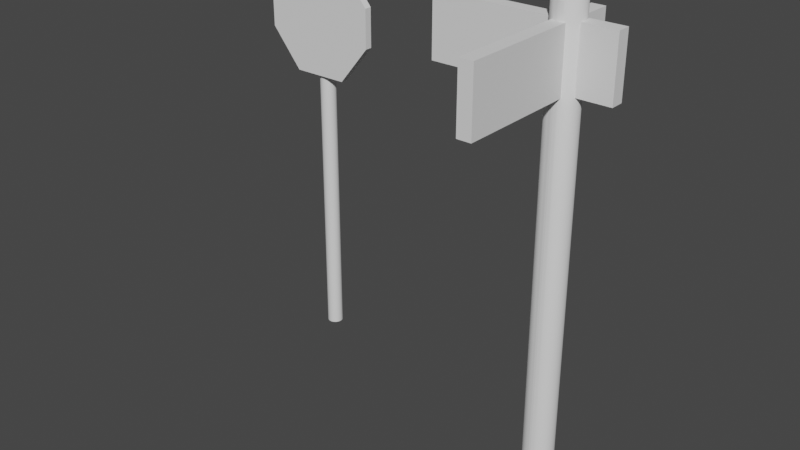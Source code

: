 # Source: accesorios.blend  (saved by Blender 2.92.15; exported with 4.5.12 LTS)
import bpy
from mathutils import Matrix  # noqa: F401  (used for matrix-valued properties, if any)

bpy.ops.wm.read_factory_settings(use_empty=True)
scene = bpy.context.scene
scene.name = 'Scene'

# ---- collections
col_collection = bpy.data.collections.new('Collection'); scene.collection.children.link(col_collection)

# ---- node groups
ng_auto_smooth = bpy.data.node_groups.new('Auto Smooth', 'GeometryNodeTree')
_s = ng_auto_smooth.interface.new_socket(name='Geometry', in_out='OUTPUT', socket_type='NodeSocketGeometry')
_s = ng_auto_smooth.interface.new_socket(name='Geometry', in_out='INPUT', socket_type='NodeSocketGeometry')
_s = ng_auto_smooth.interface.new_socket(name='Angle', in_out='INPUT', socket_type='NodeSocketFloat')
_s.subtype = 'ANGLE'
_s.min_value = 0.0
_s.max_value = 3.142
ng_auto_smooth.is_modifier = True
_N = ng_auto_smooth.nodes; _L = ng_auto_smooth.links
n0 = _N.new('NodeGroupOutput'); n0.name = 'Group Output'; n0.location = (480, -100)
n1 = _N.new('NodeGroupInput'); n1.name = 'Group Input'; n1.location = (-420, -300)
n2 = _N.new('NodeGroupInput'); n2.name = 'Group Input.001'; n2.location = (-60, -100)
n3 = _N.new('GeometryNodeSetShadeSmooth'); n3.name = 'Set Shade Smooth'; n3.location = (120, -100)
n3.domain = 'EDGE'
n4 = _N.new('GeometryNodeSetShadeSmooth'); n4.name = 'Set Shade Smooth.001'; n4.location = (300, -100)
n5 = _N.new('GeometryNodeInputMeshEdgeAngle'); n5.name = 'Edge Angle'; n5.location = (-420, -220)
n6 = _N.new('GeometryNodeInputEdgeSmooth'); n6.name = 'Is Edge Smooth'; n6.location = (-60, -160)
n7 = _N.new('GeometryNodeInputShadeSmooth'); n7.name = 'Is Face Smooth'; n7.location = (-240, -340)
n8 = _N.new('FunctionNodeBooleanMath'); n8.name = 'Boolean Math'; n8.location = (-60, -220)
n9 = _N.new('FunctionNodeCompare'); n9.name = 'Compare'; n9.location = (-240, -180)
n9.operation = 'LESS_EQUAL'
_L.new(n5.outputs[0], n9.inputs[0])
_L.new(n4.outputs[0], n0.inputs[0])
_L.new(n1.outputs[1], n9.inputs[1])
_L.new(n9.outputs[0], n8.inputs[0])
_L.new(n7.outputs[0], n8.inputs[1])
_L.new(n2.outputs[0], n3.inputs[0])
_L.new(n6.outputs[0], n3.inputs[1])
_L.new(n3.outputs[0], n4.inputs[0])
_L.new(n8.outputs[0], n3.inputs[2])
n0.is_active_output = True

# ---- world
world_world = bpy.data.worlds.new('World'); scene.world = world_world
world_world.use_nodes = True; world_world.node_tree.nodes.clear()
_N = world_world.node_tree.nodes; _L = world_world.node_tree.links
n0 = _N.new('ShaderNodeOutputWorld'); n0.name = 'World Output'; n0.location = (300, 300)
n1 = _N.new('ShaderNodeBackground'); n1.name = 'Background'; n1.location = (10, 300)
n1.inputs[0].default_value = (0.05088, 0.05088, 0.05088, 1.0)
_L.new(n1.outputs[0], n0.inputs[0])
n0.is_active_output = True
world_world.color = (0.05088, 0.05088, 0.05088)
world_world.use_sun_shadow = False
world_world.sun_shadow_jitter_overblur = 0.0

# ---- meshes
me_cube_002 = bpy.data.meshes.new('Cube.002')
me_cube_002.from_pydata([(-1.0, -1.0, -1.0), (-1.0, -1.0, 1.0), (-1.0, 1.798, -1.0), (-1.0, 1.798, 1.0), (1.0, -1.0, -1.0), (1.0, -1.0, 1.0), (1.0, 1.798, -1.0), (1.0, 1.798, 1.0), (2.025, -0.2426, -13.3), (2.025, -0.2426, 1.538), (2.007, -0.2733, -13.3), (2.007, -0.2733, 1.538), (1.953, -0.3035, -13.3), (1.953, -0.3035, 1.538), (1.863, -0.3327, -13.3), (1.863, -0.3327, 1.538), (1.74, -0.3604, -13.3), (1.74, -0.3604, 1.538), (1.585, -0.3862, -13.3), (1.585, -0.3862, 1.538), (1.401, -0.4096, -13.3), (1.401, -0.4096, 1.538), (1.191, -0.4303, -13.3), (1.191, -0.4303, 1.538), (0.958, -0.4479, -13.3), (0.958, -0.4479, 1.538), (0.7063, -0.4621, -13.3), (0.7063, -0.4621, 1.538), (0.4399, -0.4727, -13.3), (0.4399, -0.4727, 1.538), (0.1631, -0.4795, -13.3), (0.1631, -0.4795, 1.538), (-0.1195, -0.4825, -13.3), (-0.1195, -0.4825, 1.538), (-0.4033, -0.4815, -13.3), (-0.4033, -0.4815, 1.538), (-0.6836, -0.4766, -13.3), (-0.6836, -0.4766, 1.538), (-0.9558, -0.4679, -13.3), (-0.9558, -0.4679, 1.538), (-1.215, -0.4554, -13.3), (-1.215, -0.4554, 1.538), (-1.458, -0.4395, -13.3), (-1.458, -0.4395, 1.538), (-1.68, -0.4203, -13.3), (-1.68, -0.4203, 1.538), (-1.878, -0.3982, -13.3), (-1.878, -0.3982, 1.538), (-2.047, -0.3736, -13.3), (-2.047, -0.3736, 1.538), (-2.187, -0.3468, -13.3), (-2.187, -0.3468, 1.538), (-2.293, -0.3183, -13.3), (-2.293, -0.3183, 1.538), (-2.365, -0.2885, -13.3), (-2.365, -0.2885, 1.538), (-2.402, -0.258, -13.3), (-2.402, -0.258, 1.538), (-2.402, -0.2273, -13.3), (-2.402, -0.2273, 1.538), (-2.365, -0.1968, -13.3), (-2.365, -0.1968, 1.538), (-2.293, -0.167, -13.3), (-2.293, -0.167, 1.538), (-2.187, -0.1385, -13.3), (-2.187, -0.1385, 1.538), (-2.047, -0.1117, -13.3), (-2.047, -0.1117, 1.538), (-1.878, -0.0871, -13.3), (-1.878, -0.0871, 1.538), (-1.68, -0.06501, -13.3), (-1.68, -0.06501, 1.538), (-1.458, -0.04584, -13.3), (-1.458, -0.04584, 1.538), (-1.215, -0.0299, -13.3), (-1.215, -0.0299, 1.538), (-0.9558, -0.01745, -13.3), (-0.9558, -0.01745, 1.538), (-0.6836, -0.0087, -13.3), (-0.6836, -0.0087, 1.538), (-0.4033, -0.003792, -13.3), (-0.4033, -0.003792, 1.538), (-0.1195, -0.002806, -13.3), (-0.1195, -0.002806, 1.538), (0.1631, -0.005759, -13.3), (0.1631, -0.005759, 1.538), (0.4399, -0.0126, -13.3), (0.4399, -0.0126, 1.538), (0.7063, -0.02322, -13.3), (0.7063, -0.02322, 1.538), (0.958, -0.03744, -13.3), (0.958, -0.03744, 1.538), (1.191, -0.05504, -13.3), (1.191, -0.05504, 1.538), (1.401, -0.07571, -13.3), (1.401, -0.07571, 1.538), (1.585, -0.09912, -13.3), (1.585, -0.09912, 1.538), (1.74, -0.1249, -13.3), (1.74, -0.1249, 1.538), (1.863, -0.1526, -13.3), (1.863, -0.1526, 1.538), (1.953, -0.1818, -13.3), (1.953, -0.1818, 1.538), (2.007, -0.212, -13.3), (2.007, -0.212, 1.538), (1.861, -0.2713, 1.64), (1.878, -0.2426, 1.64), (1.811, -0.2995, 1.64), (1.727, -0.3267, 1.64), (1.612, -0.3526, 1.64), (1.468, -0.3767, 1.64), (1.296, -0.3985, 1.64), (1.099, -0.4178, 1.64), (0.882, -0.4343, 1.64), (0.647, -0.4476, 1.64), (0.3981, -0.4575, 1.64), (0.1397, -0.4639, 1.64), (-0.1242, -0.4666, 1.64), (-0.3892, -0.4657, 1.64), (-0.651, -0.4611, 1.64), (-0.9051, -0.4529, 1.64), (-1.148, -0.4413, 1.64), (-1.374, -0.4264, 1.64), (-1.582, -0.4085, 1.64), (-1.766, -0.3879, 1.64), (-1.925, -0.3649, 1.64), (-2.055, -0.3399, 1.64), (-2.154, -0.3133, 1.64), (-2.221, -0.2855, 1.64), (-2.255, -0.257, 1.64), (-2.255, -0.2283, 1.64), (-2.221, -0.1998, 1.64), (-2.154, -0.172, 1.64), (-2.055, -0.1454, 1.64), (-1.925, -0.1204, 1.64), (-1.766, -0.09739, 1.64), (-1.582, -0.07676, 1.64), (-1.374, -0.05886, 1.64), (-1.148, -0.04397, 1.64), (-0.9051, -0.03235, 1.64), (-0.651, -0.02418, 1.64), (-0.3892, -0.0196, 1.64), (-0.1242, -0.01868, 1.64), (0.1397, -0.02144, 1.64), (0.3981, -0.02782, 1.64), (0.647, -0.03774, 1.64), (0.882, -0.05102, 1.64), (1.099, -0.06745, 1.64), (1.296, -0.08676, 1.64), (1.468, -0.1086, 1.64), (1.612, -0.1327, 1.64), (1.727, -0.1586, 1.64), (1.811, -0.1858, 1.64), (1.861, -0.214, 1.64), (1.366, -0.2644, 1.721), (1.379, -0.2426, 1.721), (1.327, -0.2858, 1.721), (1.264, -0.3064, 1.721), (1.177, -0.3261, 1.721), (1.067, -0.3443, 1.721), (0.9368, -0.3609, 1.721), (0.7879, -0.3755, 1.721), (0.623, -0.388, 1.721), (0.4447, -0.3981, 1.721), (0.256, -0.4056, 1.721), (0.05991, -0.4104, 1.721), (-0.1403, -0.4125, 1.721), (-0.3412, -0.4118, 1.721), (-0.5398, -0.4084, 1.721), (-0.7325, -0.4022, 1.721), (-0.9164, -0.3933, 1.721), (-1.088, -0.3821, 1.721), (-1.246, -0.3685, 1.721), (-1.386, -0.3528, 1.721), (-1.506, -0.3354, 1.721), (-1.604, -0.3164, 1.721), (-1.68, -0.2962, 1.721), (-1.731, -0.2751, 1.721), (-1.757, -0.2535, 1.721), (-1.757, -0.2318, 1.721), (-1.731, -0.2102, 1.721), (-1.68, -0.1891, 1.721), (-1.604, -0.1689, 1.721), (-1.506, -0.1499, 1.721), (-1.386, -0.1325, 1.721), (-1.246, -0.1168, 1.721), (-1.088, -0.1032, 1.721), (-0.9164, -0.09196, 1.721), (-0.7325, -0.08314, 1.721), (-0.5398, -0.07694, 1.721), (-0.3412, -0.07347, 1.721), (-0.1403, -0.07277, 1.721), (0.05991, -0.07486, 1.721), (0.256, -0.07971, 1.721), (0.4447, -0.08723, 1.721), (0.623, -0.0973, 1.721), (0.7879, -0.1098, 1.721), (0.9368, -0.1244, 1.721), (1.067, -0.141, 1.721), (1.177, -0.1592, 1.721), (1.264, -0.1789, 1.721), (1.327, -0.1995, 1.721), (1.366, -0.2209, 1.721), (0.891, -0.2578, 1.764), (0.8999, -0.2426, 1.764), (0.8643, -0.2726, 1.764), (0.8202, -0.287, 1.764), (0.7596, -0.3006, 1.764), (0.6834, -0.3133, 1.764), (0.5928, -0.3248, 1.764), (0.4894, -0.335, 1.764), (0.3747, -0.3436, 1.764), (0.2509, -0.3506, 1.764), (0.1197, -0.3559, 1.764), (-0.01651, -0.3592, 1.764), (-0.1556, -0.3607, 1.764), (-0.2953, -0.3602, 1.764), (-0.4332, -0.3578, 1.764), (-0.5672, -0.3535, 1.764), (-0.6949, -0.3474, 1.764), (-0.8144, -0.3395, 1.764), (-0.9237, -0.3301, 1.764), (-1.021, -0.3192, 1.764), (-1.104, -0.3071, 1.764), (-1.173, -0.2939, 1.764), (-1.225, -0.2799, 1.764), (-1.261, -0.2652, 1.764), (-1.279, -0.2502, 1.764), (-1.279, -0.2351, 1.764), (-1.261, -0.2201, 1.764), (-1.225, -0.2054, 1.764), (-1.173, -0.1914, 1.764), (-1.104, -0.1782, 1.764), (-1.021, -0.1661, 1.764), (-0.9237, -0.1552, 1.764), (-0.8144, -0.1458, 1.764), (-0.6949, -0.1379, 1.764), (-0.5672, -0.1318, 1.764), (-0.4332, -0.1275, 1.764), (-0.2953, -0.1251, 1.764), (-0.1556, -0.1246, 1.764), (-0.01651, -0.1261, 1.764), (0.1197, -0.1294, 1.764), (0.2509, -0.1347, 1.764), (0.3747, -0.1417, 1.764), (0.4893, -0.1503, 1.764), (0.5928, -0.1605, 1.764), (0.6834, -0.172, 1.764), (0.7596, -0.1847, 1.764), (0.8202, -0.1983, 1.764), (0.8643, -0.2127, 1.764), (0.891, -0.2275, 1.764), (0.09732, -0.2467, 1.794), (0.0997, -0.2426, 1.794), (0.09021, -0.2506, 1.794), (0.07849, -0.2544, 1.794), (0.06235, -0.2581, 1.794), (0.04206, -0.2615, 1.794), (0.01795, -0.2645, 1.794), (-0.00958, -0.2672, 1.794), (-0.04009, -0.2695, 1.794), (-0.07306, -0.2714, 1.794), (-0.108, -0.2728, 1.794), (-0.1442, -0.2737, 1.794), (-0.1812, -0.2741, 1.794), (-0.2184, -0.2739, 1.794), (-0.2551, -0.2733, 1.794), (-0.2908, -0.2722, 1.794), (-0.3248, -0.2705, 1.794), (-0.3566, -0.2684, 1.794), (-0.3857, -0.2659, 1.794), (-0.4116, -0.263, 1.794), (-0.4338, -0.2598, 1.794), (-0.4521, -0.2563, 1.794), (-0.466, -0.2526, 1.794), (-0.4755, -0.2487, 1.794), (-0.4802, -0.2447, 1.794), (-0.4802, -0.2406, 1.794), (-0.4755, -0.2366, 1.794), (-0.466, -0.2327, 1.794), (-0.4521, -0.229, 1.794), (-0.4338, -0.2255, 1.794), (-0.4116, -0.2223, 1.794), (-0.3857, -0.2194, 1.794), (-0.3566, -0.2169, 1.794), (-0.3248, -0.2148, 1.794), (-0.2908, -0.2131, 1.794), (-0.2551, -0.212, 1.794), (-0.2184, -0.2114, 1.794), (-0.1812, -0.2112, 1.794), (-0.1442, -0.2116, 1.794), (-0.108, -0.2125, 1.794), (-0.07306, -0.2139, 1.794), (-0.04009, -0.2158, 1.794), (-0.009581, -0.2181, 1.794), (0.01795, -0.2208, 1.794), (0.04206, -0.2238, 1.794), (0.06235, -0.2272, 1.794), (0.07849, -0.2309, 1.794), (0.09021, -0.2347, 1.794), (0.09732, -0.2386, 1.794), (6.496, -0.3398, -1.0), (6.496, -0.3398, 1.0), (-19.33, -0.3398, -1.0), (-19.33, -0.3398, 1.0), (6.496, -0.1231, -1.0), (6.496, -0.1231, 1.0), (-19.33, -0.1231, -1.0), (-19.33, -0.1231, 1.0)], [], [(0, 1, 3, 2), (2, 3, 7, 6), (6, 7, 5, 4), (4, 5, 1, 0), (2, 6, 4, 0), (7, 3, 1, 5), (8, 9, 11, 10), (10, 11, 13, 12), (12, 13, 15, 14), (14, 15, 17, 16), (16, 17, 19, 18), (18, 19, 21, 20), (20, 21, 23, 22), (22, 23, 25, 24), (24, 25, 27, 26), (26, 27, 29, 28), (28, 29, 31, 30), (30, 31, 33, 32), (32, 33, 35, 34), (34, 35, 37, 36), (36, 37, 39, 38), (38, 39, 41, 40), (40, 41, 43, 42), (42, 43, 45, 44), (44, 45, 47, 46), (46, 47, 49, 48), (48, 49, 51, 50), (50, 51, 53, 52), (52, 53, 55, 54), (54, 55, 57, 56), (56, 57, 59, 58), (58, 59, 61, 60), (60, 61, 63, 62), (62, 63, 65, 64), (64, 65, 67, 66), (66, 67, 69, 68), (68, 69, 71, 70), (70, 71, 73, 72), (72, 73, 75, 74), (74, 75, 77, 76), (76, 77, 79, 78), (78, 79, 81, 80), (80, 81, 83, 82), (82, 83, 85, 84), (84, 85, 87, 86), (86, 87, 89, 88), (88, 89, 91, 90), (90, 91, 93, 92), (92, 93, 95, 94), (94, 95, 97, 96), (96, 97, 99, 98), (98, 99, 101, 100), (100, 101, 103, 102), (93, 91, 147, 148), (102, 103, 105, 104), (104, 105, 9, 8), (8, 10, 12, 14, 16, 18, 20, 22, 24, 26, 28, 30, 32, 34, 36, 38, 40, 42, 44, 46, 48, 50, 52, 54, 56, 58, 60, 62, 64, 66, 68, 70, 72, 74, 76, 78, 80, 82, 84, 86, 88, 90, 92, 94, 96, 98, 100, 102, 104), (152, 151, 200, 201), (13, 11, 106, 108), (31, 29, 116, 117), (49, 47, 125, 126), (67, 65, 134, 135), (85, 83, 143, 144), (103, 101, 152, 153), (23, 21, 112, 113), (41, 39, 121, 122), (59, 57, 130, 131), (77, 75, 139, 140), (95, 93, 148, 149), (15, 13, 108, 109), (33, 31, 117, 118), (51, 49, 126, 127), (69, 67, 135, 136), (87, 85, 144, 145), (105, 103, 153, 154), (25, 23, 113, 114), (43, 41, 122, 123), (61, 59, 131, 132), (79, 77, 140, 141), (97, 95, 149, 150), (17, 15, 109, 110), (35, 33, 118, 119), (53, 51, 127, 128), (71, 69, 136, 137), (89, 87, 145, 146), (9, 105, 154, 107), (27, 25, 114, 115), (45, 43, 123, 124), (63, 61, 132, 133), (81, 79, 141, 142), (99, 97, 150, 151), (19, 17, 110, 111), (37, 35, 119, 120), (55, 53, 128, 129), (11, 9, 107, 106), (73, 71, 137, 138), (91, 89, 146, 147), (29, 27, 115, 116), (47, 45, 124, 125), (65, 63, 133, 134), (83, 81, 142, 143), (101, 99, 151, 152), (21, 19, 111, 112), (39, 37, 120, 121), (57, 55, 129, 130), (75, 73, 138, 139), (170, 169, 218, 219), (112, 111, 160, 161), (139, 138, 187, 188), (126, 125, 174, 175), (153, 152, 201, 202), (113, 112, 161, 162), (140, 139, 188, 189), (127, 126, 175, 176), (154, 153, 202, 203), (114, 113, 162, 163), (141, 140, 189, 190), (128, 127, 176, 177), (107, 154, 203, 156), (115, 114, 163, 164), (142, 141, 190, 191), (129, 128, 177, 178), (116, 115, 164, 165), (143, 142, 191, 192), (130, 129, 178, 179), (117, 116, 165, 166), (144, 143, 192, 193), (131, 130, 179, 180), (118, 117, 166, 167), (145, 144, 193, 194), (132, 131, 180, 181), (119, 118, 167, 168), (146, 145, 194, 195), (133, 132, 181, 182), (120, 119, 168, 169), (147, 146, 195, 196), (106, 107, 156, 155), (134, 133, 182, 183), (121, 120, 169, 170), (148, 147, 196, 197), (108, 106, 155, 157), (135, 134, 183, 184), (122, 121, 170, 171), (149, 148, 197, 198), (109, 108, 157, 158), (136, 135, 184, 185), (123, 122, 171, 172), (150, 149, 198, 199), (110, 109, 158, 159), (137, 136, 185, 186), (124, 123, 172, 173), (151, 150, 199, 200), (111, 110, 159, 160), (138, 137, 186, 187), (125, 124, 173, 174), (215, 214, 263, 264), (197, 196, 245, 246), (157, 155, 204, 206), (184, 183, 232, 233), (171, 170, 219, 220), (198, 197, 246, 247), (158, 157, 206, 207), (185, 184, 233, 234), (172, 171, 220, 221), (199, 198, 247, 248), (159, 158, 207, 208), (186, 185, 234, 235), (173, 172, 221, 222), (200, 199, 248, 249), (160, 159, 208, 209), (187, 186, 235, 236), (174, 173, 222, 223), (201, 200, 249, 250), (161, 160, 209, 210), (188, 187, 236, 237), (175, 174, 223, 224), (202, 201, 250, 251), (162, 161, 210, 211), (189, 188, 237, 238), (176, 175, 224, 225), (203, 202, 251, 252), (163, 162, 211, 212), (190, 189, 238, 239), (177, 176, 225, 226), (156, 203, 252, 205), (164, 163, 212, 213), (191, 190, 239, 240), (178, 177, 226, 227), (165, 164, 213, 214), (192, 191, 240, 241), (179, 178, 227, 228), (166, 165, 214, 215), (193, 192, 241, 242), (180, 179, 228, 229), (167, 166, 215, 216), (194, 193, 242, 243), (181, 180, 229, 230), (168, 167, 216, 217), (195, 194, 243, 244), (182, 181, 230, 231), (169, 168, 217, 218), (196, 195, 244, 245), (155, 156, 205, 204), (183, 182, 231, 232), (253, 254, 301, 300, 299, 298, 297, 296, 295, 294, 293, 292, 291, 290, 289, 288, 287, 286, 285, 284, 283, 282, 281, 280, 279, 278, 277, 276, 275, 274, 273, 272, 271, 270, 269, 268, 267, 266, 265, 264, 263, 262, 261, 260, 259, 258, 257, 256, 255), (242, 241, 290, 291), (229, 228, 277, 278), (216, 215, 264, 265), (243, 242, 291, 292), (230, 229, 278, 279), (217, 216, 265, 266), (244, 243, 292, 293), (231, 230, 279, 280), (218, 217, 266, 267), (245, 244, 293, 294), (204, 205, 254, 253), (232, 231, 280, 281), (219, 218, 267, 268), (246, 245, 294, 295), (206, 204, 253, 255), (233, 232, 281, 282), (220, 219, 268, 269), (247, 246, 295, 296), (207, 206, 255, 256), (234, 233, 282, 283), (221, 220, 269, 270), (248, 247, 296, 297), (208, 207, 256, 257), (235, 234, 283, 284), (222, 221, 270, 271), (249, 248, 297, 298), (209, 208, 257, 258), (236, 235, 284, 285), (223, 222, 271, 272), (250, 249, 298, 299), (210, 209, 258, 259), (237, 236, 285, 286), (224, 223, 272, 273), (251, 250, 299, 300), (211, 210, 259, 260), (238, 237, 286, 287), (225, 224, 273, 274), (252, 251, 300, 301), (212, 211, 260, 261), (239, 238, 287, 288), (226, 225, 274, 275), (205, 252, 301, 254), (213, 212, 261, 262), (240, 239, 288, 289), (227, 226, 275, 276), (214, 213, 262, 263), (241, 240, 289, 290), (228, 227, 276, 277), (302, 303, 305, 304), (304, 305, 309, 308), (308, 309, 307, 306), (306, 307, 303, 302), (304, 308, 306, 302), (309, 305, 303, 307)])
me_cube_002.polygons.foreach_set('use_smooth', [True] * 259)
_uv = me_cube_002.uv_layers.new(name='UVMap')
_uv.uv.foreach_set('vector', [0.375, 0.0, 0.625, 0.0, 0.625, 0.25, 0.375, 0.25, 0.375, 0.25, 0.625, 0.25, 0.625, 0.5, 0.375, 0.5, 0.375, 0.5, 0.625, 0.5, 0.625, 0.75, 0.375, 0.75, 0.375, 0.75, 0.625, 0.75, 0.625, 1.0, 0.375, 1.0, 0.125, 0.5, 0.375, 0.5, 0.375, 0.75, 0.125, 0.75, 0.625, 0.5, 0.875, 0.5, 0.875, 0.75, 0.625, 0.75, 1.0, 0.5, 1.0, 1.0, 0.9796, 1.0, 0.9796, 0.5, 0.9796, 0.5, 0.9796, 1.0, 0.9592, 1.0, 0.9592, 0.5, 0.9592, 0.5, 0.9592, 1.0, 0.9388, 1.0, 0.9388, 0.5, 0.9388, 0.5, 0.9388, 1.0, 0.9184, 1.0, 0.9184, 0.5, 0.9184, 0.5, 0.9184, 1.0, 0.898, 1.0, 0.898, 0.5, 0.898, 0.5, 0.898, 1.0, 0.8776, 1.0, 0.8776, 0.5, 0.8776, 0.5, 0.8776, 1.0, 0.8571, 1.0, 0.8571, 0.5, 0.8571, 0.5, 0.8571, 1.0, 0.8367, 1.0, 0.8367, 0.5, 0.8367, 0.5, 0.8367, 1.0, 0.8163, 1.0, 0.8163, 0.5, 0.8163, 0.5, 0.8163, 1.0, 0.7959, 1.0, 0.7959, 0.5, 0.7959, 0.5, 0.7959, 1.0, 0.7755, 1.0, 0.7755, 0.5, 0.7755, 0.5, 0.7755, 1.0, 0.7551, 1.0, 0.7551, 0.5, 0.7551, 0.5, 0.7551, 1.0, 0.7347, 1.0, 0.7347, 0.5, 0.7347, 0.5, 0.7347, 1.0, 0.7143, 1.0, 0.7143, 0.5, 0.7143, 0.5, 0.7143, 1.0, 0.6939, 1.0, 0.6939, 0.5, 0.6939, 0.5, 0.6939, 1.0, 0.6735, 1.0, 0.6735, 0.5, 0.6735, 0.5, 0.6735, 1.0, 0.6531, 1.0, 0.6531, 0.5, 0.6531, 0.5, 0.6531, 1.0, 0.6327, 1.0, 0.6327, 0.5, 0.6327, 0.5, 0.6327, 1.0, 0.6122, 1.0, 0.6122, 0.5, 0.6122, 0.5, 0.6122, 1.0, 0.5918, 1.0, 0.5918, 0.5, 0.5918, 0.5, 0.5918, 1.0, 0.5714, 1.0, 0.5714, 0.5, 0.5714, 0.5, 0.5714, 1.0, 0.551, 1.0, 0.551, 0.5, 0.551, 0.5, 0.551, 1.0, 0.5306, 1.0, 0.5306, 0.5, 0.5306, 0.5, 0.5306, 1.0, 0.5102, 1.0, 0.5102, 0.5, 0.5102, 0.5, 0.5102, 1.0, 0.4898, 1.0, 0.4898, 0.5, 0.4898, 0.5, 0.4898, 1.0, 0.4694, 1.0, 0.4694, 0.5, 0.4694, 0.5, 0.4694, 1.0, 0.449, 1.0, 0.449, 0.5, 0.449, 0.5, 0.449, 1.0, 0.4286, 1.0, 0.4286, 0.5, 0.4286, 0.5, 0.4286, 1.0, 0.4082, 1.0, 0.4082, 0.5, 0.4082, 0.5, 0.4082, 1.0, 0.3878, 1.0, 0.3878, 0.5, 0.3878, 0.5, 0.3878, 1.0, 0.3673, 1.0, 0.3673, 0.5, 0.3673, 0.5, 0.3673, 1.0, 0.3469, 1.0, 0.3469, 0.5, 0.3469, 0.5, 0.3469, 1.0, 0.3265, 1.0, 0.3265, 0.5, 0.3265, 0.5, 0.3265, 1.0, 0.3061, 1.0, 0.3061, 0.5, 0.3061, 0.5, 0.3061, 1.0, 0.2857, 1.0, 0.2857, 0.5, 0.2857, 0.5, 0.2857, 1.0, 0.2653, 1.0, 0.2653, 0.5, 0.2653, 0.5, 0.2653, 1.0, 0.2449, 1.0, 0.2449, 0.5, 0.2449, 0.5, 0.2449, 1.0, 0.2245, 1.0, 0.2245, 0.5, 0.2245, 0.5, 0.2245, 1.0, 0.2041, 1.0, 0.2041, 0.5, 0.2041, 0.5, 0.2041, 1.0, 0.1837, 1.0, 0.1837, 0.5, 0.1837, 0.5, 0.1837, 1.0, 0.1633, 1.0, 0.1633, 0.5, 0.1633, 0.5, 0.1633, 1.0, 0.1429, 1.0, 0.1429, 0.5, 0.1429, 0.5, 0.1429, 1.0, 0.1224, 1.0, 0.1224, 0.5, 0.1224, 0.5, 0.1224, 1.0, 0.102, 1.0, 0.102, 0.5, 0.102, 0.5, 0.102, 1.0, 0.08163, 1.0, 0.08163, 0.5, 0.08163, 0.5, 0.08163, 1.0, 0.06122, 1.0, 0.06122, 0.5, 0.06122, 0.5, 0.06122, 1.0, 0.04082, 1.0, 0.04082, 0.5, 0.1429, 1.0, 0.1633, 1.0, 0.1633, 1.0, 0.1429, 1.0, 0.04082, 0.5, 0.04082, 1.0, 0.02041, 1.0, 0.02041, 0.5, 0.02041, 0.5, 0.02041, 1.0, 3.316e-07, 1.0, 3.316e-07, 0.5, 0.75, 0.49, 0.7807, 0.488, 0.8109, 0.4822, 0.8401, 0.4725, 0.8678, 0.4591, 0.8935, 0.4423, 0.917, 0.4224, 0.9376, 0.3996, 0.9552, 0.3744, 0.9695, 0.3471, 0.9801, 0.3183, 0.9869, 0.2883, 0.9899, 0.2577, 0.9889, 0.227, 0.984, 0.1966, 0.9752, 0.1671, 0.9628, 0.139, 0.9468, 0.1127, 0.9277, 0.08865, 0.9056, 0.06725, 0.8809, 0.04886, 0.8541, 0.03377, 0.8256, 0.02223, 0.7959, 0.01443, 0.7654, 0.01049, 0.7346, 0.01049, 0.7041, 0.01443, 0.6744, 0.02223, 0.6459, 0.03377, 0.6191, 0.04886, 0.5944, 0.06725, 0.5723, 0.08865, 0.5532, 0.1127, 0.5372, 0.139, 0.5248, 0.1671, 0.516, 0.1966, 0.5111, 0.227, 0.5101, 0.2577, 0.5131, 0.2883, 0.5199, 0.3183, 0.5305, 0.3471, 0.5448, 0.3744, 0.5624, 0.3996, 0.583, 0.4224, 0.6065, 0.4423, 0.6322, 0.4591, 0.6599, 0.4725, 0.6891, 0.4822, 0.7193, 0.488, 0.06122, 1.0, 0.08163, 1.0, 0.08163, 1.0, 0.06122, 1.0, 0.9592, 1.0, 0.9796, 1.0, 0.9796, 1.0, 0.9592, 1.0, 0.7755, 1.0, 0.7959, 1.0, 0.7959, 1.0, 0.7755, 1.0, 0.5918, 1.0, 0.6122, 1.0, 0.6122, 1.0, 0.5918, 1.0, 0.4082, 1.0, 0.4286, 1.0, 0.4286, 1.0, 0.4082, 1.0, 0.2245, 1.0, 0.2449, 1.0, 0.2449, 1.0, 0.2245, 1.0, 0.04082, 1.0, 0.06122, 1.0, 0.06122, 1.0, 0.04082, 1.0, 0.8571, 1.0, 0.8776, 1.0, 0.8776, 1.0, 0.8571, 1.0, 0.6735, 1.0, 0.6939, 1.0, 0.6939, 1.0, 0.6735, 1.0, 0.4898, 1.0, 0.5102, 1.0, 0.5102, 1.0, 0.4898, 1.0, 0.3061, 1.0, 0.3265, 1.0, 0.3265, 1.0, 0.3061, 1.0, 0.1224, 1.0, 0.1429, 1.0, 0.1429, 1.0, 0.1224, 1.0, 0.9388, 1.0, 0.9592, 1.0, 0.9592, 1.0, 0.9388, 1.0, 0.7551, 1.0, 0.7755, 1.0, 0.7755, 1.0, 0.7551, 1.0, 0.5714, 1.0, 0.5918, 1.0, 0.5918, 1.0, 0.5714, 1.0, 0.3878, 1.0, 0.4082, 1.0, 0.4082, 1.0, 0.3878, 1.0, 0.2041, 1.0, 0.2245, 1.0, 0.2245, 1.0, 0.2041, 1.0, 0.02041, 1.0, 0.04082, 1.0, 0.04082, 1.0, 0.02041, 1.0, 0.8367, 1.0, 0.8571, 1.0, 0.8571, 1.0, 0.8367, 1.0, 0.6531, 1.0, 0.6735, 1.0, 0.6735, 1.0, 0.6531, 1.0, 0.4694, 1.0, 0.4898, 1.0, 0.4898, 1.0, 0.4694, 1.0, 0.2857, 1.0, 0.3061, 1.0, 0.3061, 1.0, 0.2857, 1.0, 0.102, 1.0, 0.1224, 1.0, 0.1224, 1.0, 0.102, 1.0, 0.9184, 1.0, 0.9388, 1.0, 0.9388, 1.0, 0.9184, 1.0, 0.7347, 1.0, 0.7551, 1.0, 0.7551, 1.0, 0.7347, 1.0, 0.551, 1.0, 0.5714, 1.0, 0.5714, 1.0, 0.551, 1.0, 0.3673, 1.0, 0.3878, 1.0, 0.3878, 1.0, 0.3673, 1.0, 0.1837, 1.0, 0.2041, 1.0, 0.2041, 1.0, 0.1837, 1.0, 3.316e-07, 1.0, 0.02041, 1.0, 0.02041, 1.0, 3.316e-07, 1.0, 0.8163, 1.0, 0.8367, 1.0, 0.8367, 1.0, 0.8163, 1.0, 0.6327, 1.0, 0.6531, 1.0, 0.6531, 1.0, 0.6327, 1.0, 0.449, 1.0, 0.4694, 1.0, 0.4694, 1.0, 0.449, 1.0, 0.2653, 1.0, 0.2857, 1.0, 0.2857, 1.0, 0.2653, 1.0, 0.08163, 1.0, 0.102, 1.0, 0.102, 1.0, 0.08163, 1.0, 0.898, 1.0, 0.9184, 1.0, 0.9184, 1.0, 0.898, 1.0, 0.7143, 1.0, 0.7347, 1.0, 0.7347, 1.0, 0.7143, 1.0, 0.5306, 1.0, 0.551, 1.0, 0.551, 1.0, 0.5306, 1.0, 0.9796, 1.0, 1.0, 1.0, 1.0, 1.0, 0.9796, 1.0, 0.3469, 1.0, 0.3673, 1.0, 0.3673, 1.0, 0.3469, 1.0, 0.1633, 1.0, 0.1837, 1.0, 0.1837, 1.0, 0.1633, 1.0, 0.7959, 1.0, 0.8163, 1.0, 0.8163, 1.0, 0.7959, 1.0, 0.6122, 1.0, 0.6327, 1.0, 0.6327, 1.0, 0.6122, 1.0, 0.4286, 1.0, 0.449, 1.0, 0.449, 1.0, 0.4286, 1.0, 0.2449, 1.0, 0.2653, 1.0, 0.2653, 1.0, 0.2449, 1.0, 0.06122, 1.0, 0.08163, 1.0, 0.08163, 1.0, 0.06122, 1.0, 0.8776, 1.0, 0.898, 1.0, 0.898, 1.0, 0.8776, 1.0, 0.6939, 1.0, 0.7143, 1.0, 0.7143, 1.0, 0.6939, 1.0, 0.5102, 1.0, 0.5306, 1.0, 0.5306, 1.0, 0.5102, 1.0, 0.3265, 1.0, 0.3469, 1.0, 0.3469, 1.0, 0.3265, 1.0, 0.6939, 1.0, 0.7143, 1.0, 0.7143, 1.0, 0.6939, 1.0, 0.8776, 1.0, 0.898, 1.0, 0.898, 1.0, 0.8776, 1.0, 0.3265, 1.0, 0.3469, 1.0, 0.3469, 1.0, 0.3265, 1.0, 0.5918, 1.0, 0.6122, 1.0, 0.6122, 1.0, 0.5918, 1.0, 0.04082, 1.0, 0.06122, 1.0, 0.06122, 1.0, 0.04082, 1.0, 0.8571, 1.0, 0.8776, 1.0, 0.8776, 1.0, 0.8571, 1.0, 0.3061, 1.0, 0.3265, 1.0, 0.3265, 1.0, 0.3061, 1.0, 0.5714, 1.0, 0.5918, 1.0, 0.5918, 1.0, 0.5714, 1.0, 0.02041, 1.0, 0.04082, 1.0, 0.04082, 1.0, 0.02041, 1.0, 0.8367, 1.0, 0.8571, 1.0, 0.8571, 1.0, 0.8367, 1.0, 0.2857, 1.0, 0.3061, 1.0, 0.3061, 1.0, 0.2857, 1.0, 0.551, 1.0, 0.5714, 1.0, 0.5714, 1.0, 0.551, 1.0, 3.316e-07, 1.0, 0.02041, 1.0, 0.02041, 1.0, 3.316e-07, 1.0, 0.8163, 1.0, 0.8367, 1.0, 0.8367, 1.0, 0.8163, 1.0, 0.2653, 1.0, 0.2857, 1.0, 0.2857, 1.0, 0.2653, 1.0, 0.5306, 1.0, 0.551, 1.0, 0.551, 1.0, 0.5306, 1.0, 0.7959, 1.0, 0.8163, 1.0, 0.8163, 1.0, 0.7959, 1.0, 0.2449, 1.0, 0.2653, 1.0, 0.2653, 1.0, 0.2449, 1.0, 0.5102, 1.0, 0.5306, 1.0, 0.5306, 1.0, 0.5102, 1.0, 0.7755, 1.0, 0.7959, 1.0, 0.7959, 1.0, 0.7755, 1.0, 0.2245, 1.0, 0.2449, 1.0, 0.2449, 1.0, 0.2245, 1.0, 0.4898, 1.0, 0.5102, 1.0, 0.5102, 1.0, 0.4898, 1.0, 0.7551, 1.0, 0.7755, 1.0, 0.7755, 1.0, 0.7551, 1.0, 0.2041, 1.0, 0.2245, 1.0, 0.2245, 1.0, 0.2041, 1.0, 0.4694, 1.0, 0.4898, 1.0, 0.4898, 1.0, 0.4694, 1.0, 0.7347, 1.0, 0.7551, 1.0, 0.7551, 1.0, 0.7347, 1.0, 0.1837, 1.0, 0.2041, 1.0, 0.2041, 1.0, 0.1837, 1.0, 0.449, 1.0, 0.4694, 1.0, 0.4694, 1.0, 0.449, 1.0, 0.7143, 1.0, 0.7347, 1.0, 0.7347, 1.0, 0.7143, 1.0, 0.1633, 1.0, 0.1837, 1.0, 0.1837, 1.0, 0.1633, 1.0, 0.9796, 1.0, 1.0, 1.0, 1.0, 1.0, 0.9796, 1.0, 0.4286, 1.0, 0.449, 1.0, 0.449, 1.0, 0.4286, 1.0, 0.6939, 1.0, 0.7143, 1.0, 0.7143, 1.0, 0.6939, 1.0, 0.1429, 1.0, 0.1633, 1.0, 0.1633, 1.0, 0.1429, 1.0, 0.9592, 1.0, 0.9796, 1.0, 0.9796, 1.0, 0.9592, 1.0, 0.4082, 1.0, 0.4286, 1.0, 0.4286, 1.0, 0.4082, 1.0, 0.6735, 1.0, 0.6939, 1.0, 0.6939, 1.0, 0.6735, 1.0, 0.1224, 1.0, 0.1429, 1.0, 0.1429, 1.0, 0.1224, 1.0, 0.9388, 1.0, 0.9592, 1.0, 0.9592, 1.0, 0.9388, 1.0, 0.3878, 1.0, 0.4082, 1.0, 0.4082, 1.0, 0.3878, 1.0, 0.6531, 1.0, 0.6735, 1.0, 0.6735, 1.0, 0.6531, 1.0, 0.102, 1.0, 0.1224, 1.0, 0.1224, 1.0, 0.102, 1.0, 0.9184, 1.0, 0.9388, 1.0, 0.9388, 1.0, 0.9184, 1.0, 0.3673, 1.0, 0.3878, 1.0, 0.3878, 1.0, 0.3673, 1.0, 0.6327, 1.0, 0.6531, 1.0, 0.6531, 1.0, 0.6327, 1.0, 0.08163, 1.0, 0.102, 1.0, 0.102, 1.0, 0.08163, 1.0, 0.898, 1.0, 0.9184, 1.0, 0.9184, 1.0, 0.898, 1.0, 0.3469, 1.0, 0.3673, 1.0, 0.3673, 1.0, 0.3469, 1.0, 0.6122, 1.0, 0.6327, 1.0, 0.6327, 1.0, 0.6122, 1.0, 0.7755, 1.0, 0.7959, 1.0, 0.7959, 1.0, 0.7755, 1.0, 0.1429, 1.0, 0.1633, 1.0, 0.1633, 1.0, 0.1429, 1.0, 0.9592, 1.0, 0.9796, 1.0, 0.9796, 1.0, 0.9592, 1.0, 0.4082, 1.0, 0.4286, 1.0, 0.4286, 1.0, 0.4082, 1.0, 0.6735, 1.0, 0.6939, 1.0, 0.6939, 1.0, 0.6735, 1.0, 0.1224, 1.0, 0.1429, 1.0, 0.1429, 1.0, 0.1224, 1.0, 0.9388, 1.0, 0.9592, 1.0, 0.9592, 1.0, 0.9388, 1.0, 0.3878, 1.0, 0.4082, 1.0, 0.4082, 1.0, 0.3878, 1.0, 0.6531, 1.0, 0.6735, 1.0, 0.6735, 1.0, 0.6531, 1.0, 0.102, 1.0, 0.1224, 1.0, 0.1224, 1.0, 0.102, 1.0, 0.9184, 1.0, 0.9388, 1.0, 0.9388, 1.0, 0.9184, 1.0, 0.3673, 1.0, 0.3878, 1.0, 0.3878, 1.0, 0.3673, 1.0, 0.6327, 1.0, 0.6531, 1.0, 0.6531, 1.0, 0.6327, 1.0, 0.08163, 1.0, 0.102, 1.0, 0.102, 1.0, 0.08163, 1.0, 0.898, 1.0, 0.9184, 1.0, 0.9184, 1.0, 0.898, 1.0, 0.3469, 1.0, 0.3673, 1.0, 0.3673, 1.0, 0.3469, 1.0, 0.6122, 1.0, 0.6327, 1.0, 0.6327, 1.0, 0.6122, 1.0, 0.06122, 1.0, 0.08163, 1.0, 0.08163, 1.0, 0.06122, 1.0, 0.8776, 1.0, 0.898, 1.0, 0.898, 1.0, 0.8776, 1.0, 0.3265, 1.0, 0.3469, 1.0, 0.3469, 1.0, 0.3265, 1.0, 0.5918, 1.0, 0.6122, 1.0, 0.6122, 1.0, 0.5918, 1.0, 0.04082, 1.0, 0.06122, 1.0, 0.06122, 1.0, 0.04082, 1.0, 0.8571, 1.0, 0.8776, 1.0, 0.8776, 1.0, 0.8571, 1.0, 0.3061, 1.0, 0.3265, 1.0, 0.3265, 1.0, 0.3061, 1.0, 0.5714, 1.0, 0.5918, 1.0, 0.5918, 1.0, 0.5714, 1.0, 0.02041, 1.0, 0.04082, 1.0, 0.04082, 1.0, 0.02041, 1.0, 0.8367, 1.0, 0.8571, 1.0, 0.8571, 1.0, 0.8367, 1.0, 0.2857, 1.0, 0.3061, 1.0, 0.3061, 1.0, 0.2857, 1.0, 0.551, 1.0, 0.5714, 1.0, 0.5714, 1.0, 0.551, 1.0, 3.316e-07, 1.0, 0.02041, 1.0, 0.02041, 1.0, 3.316e-07, 1.0, 0.8163, 1.0, 0.8367, 1.0, 0.8367, 1.0, 0.8163, 1.0, 0.2653, 1.0, 0.2857, 1.0, 0.2857, 1.0, 0.2653, 1.0, 0.5306, 1.0, 0.551, 1.0, 0.551, 1.0, 0.5306, 1.0, 0.7959, 1.0, 0.8163, 1.0, 0.8163, 1.0, 0.7959, 1.0, 0.2449, 1.0, 0.2653, 1.0, 0.2653, 1.0, 0.2449, 1.0, 0.5102, 1.0, 0.5306, 1.0, 0.5306, 1.0, 0.5102, 1.0, 0.7755, 1.0, 0.7959, 1.0, 0.7959, 1.0, 0.7755, 1.0, 0.2245, 1.0, 0.2449, 1.0, 0.2449, 1.0, 0.2245, 1.0, 0.4898, 1.0, 0.5102, 1.0, 0.5102, 1.0, 0.4898, 1.0, 0.7551, 1.0, 0.7755, 1.0, 0.7755, 1.0, 0.7551, 1.0, 0.2041, 1.0, 0.2245, 1.0, 0.2245, 1.0, 0.2041, 1.0, 0.4694, 1.0, 0.4898, 1.0, 0.4898, 1.0, 0.4694, 1.0, 0.7347, 1.0, 0.7551, 1.0, 0.7551, 1.0, 0.7347, 1.0, 0.1837, 1.0, 0.2041, 1.0, 0.2041, 1.0, 0.1837, 1.0, 0.449, 1.0, 0.4694, 1.0, 0.4694, 1.0, 0.449, 1.0, 0.7143, 1.0, 0.7347, 1.0, 0.7347, 1.0, 0.7143, 1.0, 0.1633, 1.0, 0.1837, 1.0, 0.1837, 1.0, 0.1633, 1.0, 0.9796, 1.0, 1.0, 1.0, 1.0, 1.0, 0.9796, 1.0, 0.4286, 1.0, 0.449, 1.0, 0.449, 1.0, 0.4286, 1.0, 0.2807, 0.488, 0.25, 0.49, 0.2193, 0.488, 0.1891, 0.4822, 0.1599, 0.4725, 0.1322, 0.4591, 0.1065, 0.4423, 0.08304, 0.4224, 0.06236, 0.3996, 0.04477, 0.3744, 0.03054, 0.3471, 0.01992, 0.3183, 0.01308, 0.2883, 0.01012, 0.2577, 0.01111, 0.227, 0.01602, 0.1966, 0.02477, 0.1671, 0.03722, 0.139, 0.05316, 0.1127, 0.07233, 0.08865, 0.09443, 0.06725, 0.1191, 0.04886, 0.1459, 0.03377, 0.1744, 0.02223, 0.2041, 0.01443, 0.2346, 0.01049, 0.2654, 0.01049, 0.2959, 0.01443, 0.3256, 0.02223, 0.3541, 0.03377, 0.3809, 0.04886, 0.4056, 0.06725, 0.4277, 0.08865, 0.4468, 0.1127, 0.4628, 0.139, 0.4752, 0.1671, 0.484, 0.1966, 0.4889, 0.227, 0.4899, 0.2577, 0.4869, 0.2883, 0.4801, 0.3183, 0.4695, 0.3471, 0.4552, 0.3744, 0.4376, 0.3996, 0.417, 0.4224, 0.3935, 0.4423, 0.3678, 0.4591, 0.3401, 0.4725, 0.3109, 0.4822, 0.2245, 1.0, 0.2449, 1.0, 0.2449, 1.0, 0.2245, 1.0, 0.4898, 1.0, 0.5102, 1.0, 0.5102, 1.0, 0.4898, 1.0, 0.7551, 1.0, 0.7755, 1.0, 0.7755, 1.0, 0.7551, 1.0, 0.2041, 1.0, 0.2245, 1.0, 0.2245, 1.0, 0.2041, 1.0, 0.4694, 1.0, 0.4898, 1.0, 0.4898, 1.0, 0.4694, 1.0, 0.7347, 1.0, 0.7551, 1.0, 0.7551, 1.0, 0.7347, 1.0, 0.1837, 1.0, 0.2041, 1.0, 0.2041, 1.0, 0.1837, 1.0, 0.449, 1.0, 0.4694, 1.0, 0.4694, 1.0, 0.449, 1.0, 0.7143, 1.0, 0.7347, 1.0, 0.7347, 1.0, 0.7143, 1.0, 0.1633, 1.0, 0.1837, 1.0, 0.1837, 1.0, 0.1633, 1.0, 0.9796, 1.0, 1.0, 1.0, 1.0, 1.0, 0.9796, 1.0, 0.4286, 1.0, 0.449, 1.0, 0.449, 1.0, 0.4286, 1.0, 0.6939, 1.0, 0.7143, 1.0, 0.7143, 1.0, 0.6939, 1.0, 0.1429, 1.0, 0.1633, 1.0, 0.1633, 1.0, 0.1429, 1.0, 0.9592, 1.0, 0.9796, 1.0, 0.9796, 1.0, 0.9592, 1.0, 0.4082, 1.0, 0.4286, 1.0, 0.4286, 1.0, 0.4082, 1.0, 0.6735, 1.0, 0.6939, 1.0, 0.6939, 1.0, 0.6735, 1.0, 0.1224, 1.0, 0.1429, 1.0, 0.1429, 1.0, 0.1224, 1.0, 0.9388, 1.0, 0.9592, 1.0, 0.9592, 1.0, 0.9388, 1.0, 0.3878, 1.0, 0.4082, 1.0, 0.4082, 1.0, 0.3878, 1.0, 0.6531, 1.0, 0.6735, 1.0, 0.6735, 1.0, 0.6531, 1.0, 0.102, 1.0, 0.1224, 1.0, 0.1224, 1.0, 0.102, 1.0, 0.9184, 1.0, 0.9388, 1.0, 0.9388, 1.0, 0.9184, 1.0, 0.3673, 1.0, 0.3878, 1.0, 0.3878, 1.0, 0.3673, 1.0, 0.6327, 1.0, 0.6531, 1.0, 0.6531, 1.0, 0.6327, 1.0, 0.08163, 1.0, 0.102, 1.0, 0.102, 1.0, 0.08163, 1.0, 0.898, 1.0, 0.9184, 1.0, 0.9184, 1.0, 0.898, 1.0, 0.3469, 1.0, 0.3673, 1.0, 0.3673, 1.0, 0.3469, 1.0, 0.6122, 1.0, 0.6327, 1.0, 0.6327, 1.0, 0.6122, 1.0, 0.06122, 1.0, 0.08163, 1.0, 0.08163, 1.0, 0.06122, 1.0, 0.8776, 1.0, 0.898, 1.0, 0.898, 1.0, 0.8776, 1.0, 0.3265, 1.0, 0.3469, 1.0, 0.3469, 1.0, 0.3265, 1.0, 0.5918, 1.0, 0.6122, 1.0, 0.6122, 1.0, 0.5918, 1.0, 0.04082, 1.0, 0.06122, 1.0, 0.06122, 1.0, 0.04082, 1.0, 0.8571, 1.0, 0.8776, 1.0, 0.8776, 1.0, 0.8571, 1.0, 0.3061, 1.0, 0.3265, 1.0, 0.3265, 1.0, 0.3061, 1.0, 0.5714, 1.0, 0.5918, 1.0, 0.5918, 1.0, 0.5714, 1.0, 0.02041, 1.0, 0.04082, 1.0, 0.04082, 1.0, 0.02041, 1.0, 0.8367, 1.0, 0.8571, 1.0, 0.8571, 1.0, 0.8367, 1.0, 0.2857, 1.0, 0.3061, 1.0, 0.3061, 1.0, 0.2857, 1.0, 0.551, 1.0, 0.5714, 1.0, 0.5714, 1.0, 0.551, 1.0, 3.316e-07, 1.0, 0.02041, 1.0, 0.02041, 1.0, 3.316e-07, 1.0, 0.8163, 1.0, 0.8367, 1.0, 0.8367, 1.0, 0.8163, 1.0, 0.2653, 1.0, 0.2857, 1.0, 0.2857, 1.0, 0.2653, 1.0, 0.5306, 1.0, 0.551, 1.0, 0.551, 1.0, 0.5306, 1.0, 0.7959, 1.0, 0.8163, 1.0, 0.8163, 1.0, 0.7959, 1.0, 0.2449, 1.0, 0.2653, 1.0, 0.2653, 1.0, 0.2449, 1.0, 0.5102, 1.0, 0.5306, 1.0, 0.5306, 1.0, 0.5102, 1.0, 0.375, 0.0, 0.625, 0.0, 0.625, 0.25, 0.375, 0.25, 0.375, 0.25, 0.625, 0.25, 0.625, 0.5, 0.375, 0.5, 0.375, 0.5, 0.625, 0.5, 0.625, 0.75, 0.375, 0.75, 0.375, 0.75, 0.625, 0.75, 0.625, 1.0, 0.375, 1.0, 0.125, 0.5, 0.375, 0.5, 0.375, 0.75, 0.125, 0.75, 0.625, 0.5, 0.875, 0.5, 0.875, 0.75, 0.625, 0.75])
me_cube_002.use_remesh_fix_poles = True
me_cube_002.use_remesh_preserve_attributes = False
me_cube_002.use_mirror_vertex_groups = False
me_cube_002.update()
me_cylinder_003 = bpy.data.meshes.new('Cylinder.003')
me_cylinder_003.from_pydata([(0.0, 1.0, -1.5), (0.0, 1.0, 1.5), (0.1279, 0.9918, -1.5), (0.1279, 0.9918, 1.5), (0.2537, 0.9673, -1.5), (0.2537, 0.9673, 1.5), (0.3753, 0.9269, -1.5), (0.3753, 0.9269, 1.5), (0.4907, 0.8713, -1.5), (0.4907, 0.8713, 1.5), (0.5981, 0.8014, -1.5), (0.5981, 0.8014, 1.5), (0.6957, 0.7183, -1.5), (0.6957, 0.7183, 1.5), (0.7818, 0.6235, -1.5), (0.7818, 0.6235, 1.5), (0.8551, 0.5184, -1.5), (0.8551, 0.5184, 1.5), (0.9144, 0.4048, -1.5), (0.9144, 0.4048, 1.5), (0.9587, 0.2845, -1.5), (0.9587, 0.2845, 1.5), (0.9872, 0.1596, -1.5), (0.9872, 0.1596, 1.5), (0.9995, 0.03205, -1.5), (0.9995, 0.03205, 1.5), (0.9954, -0.09602, -1.5), (0.9954, -0.09602, 1.5), (0.9749, -0.2225, -1.5), (0.9749, -0.2225, 1.5), (0.9385, -0.3454, -1.5), (0.9385, -0.3454, 1.5), (0.8866, -0.4625, -1.5), (0.8866, -0.4625, 1.5), (0.8202, -0.5721, -1.5), (0.8202, -0.5721, 1.5), (0.7403, -0.6723, -1.5), (0.7403, -0.6723, 1.5), (0.6482, -0.7614, -1.5), (0.6482, -0.7614, 1.5), (0.5455, -0.8381, -1.5), (0.5455, -0.8381, 1.5), (0.4339, -0.901, -1.5), (0.4339, -0.901, 1.5), (0.3151, -0.9491, -1.5), (0.3151, -0.9491, 1.5), (0.1912, -0.9816, -1.5), (0.1912, -0.9816, 1.5), (0.06407, -0.9979, -1.5), (0.06407, -0.9979, 1.5), (-0.06407, -0.9979, -1.5), (-0.06407, -0.9979, 1.5), (-0.1912, -0.9816, -1.5), (-0.1912, -0.9816, 1.5), (-0.3151, -0.9491, -1.5), (-0.3151, -0.9491, 1.5), (-0.4339, -0.901, -1.5), (-0.4339, -0.901, 1.5), (-0.5455, -0.8381, -1.5), (-0.5455, -0.8381, 1.5), (-0.6482, -0.7614, -1.5), (-0.6482, -0.7614, 1.5), (-0.7403, -0.6723, -1.5), (-0.7403, -0.6723, 1.5), (-0.8202, -0.5721, -1.5), (-0.8202, -0.5721, 1.5), (-0.8866, -0.4625, -1.5), (-0.8866, -0.4625, 1.5), (-0.9385, -0.3454, -1.5), (-0.9385, -0.3454, 1.5), (-0.9749, -0.2225, -1.5), (-0.9749, -0.2225, 1.5), (-0.9954, -0.09602, -1.5), (-0.9954, -0.09602, 1.5), (-0.9995, 0.03205, -1.5), (-0.9995, 0.03205, 1.5), (-0.9872, 0.1596, -1.5), (-0.9872, 0.1596, 1.5), (-0.9587, 0.2845, -1.5), (-0.9587, 0.2845, 1.5), (-0.9144, 0.4048, -1.5), (-0.9144, 0.4048, 1.5), (-0.8551, 0.5184, -1.5), (-0.8551, 0.5184, 1.5), (-0.7818, 0.6235, -1.5), (-0.7818, 0.6235, 1.5), (-0.6957, 0.7183, -1.5), (-0.6957, 0.7183, 1.5), (-0.5981, 0.8014, -1.5), (-0.5981, 0.8014, 1.5), (-0.4907, 0.8713, -1.5), (-0.4907, 0.8713, 1.5), (-0.3753, 0.9269, -1.5), (-0.3753, 0.9269, 1.5), (-0.2537, 0.9673, -1.5), (-0.2537, 0.9673, 1.5), (-0.1279, 0.9918, -1.5), (-0.1279, 0.9918, 1.5), (-3.535, -1.446, 0.99), (-3.535, -1.446, 2.016), (-3.535, -0.5192, 0.99), (-3.535, -0.5192, 2.016), (3.631, -1.446, 0.99), (3.631, -1.446, 2.016), (3.631, -0.5192, 0.99), (3.631, -0.5192, 2.016), (-7.559, -1.446, 1.332), (-7.559, -1.446, 1.674), (-7.559, -0.5192, 1.674), (-7.559, -0.5192, 1.332), (7.656, -0.5192, 1.674), (7.656, -0.5192, 1.332), (7.656, -1.446, 1.674), (7.656, -1.446, 1.332)], [], [(0, 1, 3, 2), (2, 3, 5, 4), (4, 5, 7, 6), (6, 7, 9, 8), (8, 9, 11, 10), (10, 11, 13, 12), (12, 13, 15, 14), (14, 15, 17, 16), (16, 17, 19, 18), (18, 19, 21, 20), (20, 21, 23, 22), (22, 23, 25, 24), (24, 25, 27, 26), (26, 27, 29, 28), (28, 29, 31, 30), (30, 31, 33, 32), (32, 33, 35, 34), (34, 35, 37, 36), (36, 37, 39, 38), (38, 39, 41, 40), (40, 41, 43, 42), (42, 43, 45, 44), (44, 45, 47, 46), (46, 47, 49, 48), (48, 49, 51, 50), (50, 51, 53, 52), (52, 53, 55, 54), (54, 55, 57, 56), (56, 57, 59, 58), (58, 59, 61, 60), (60, 61, 63, 62), (62, 63, 65, 64), (64, 65, 67, 66), (66, 67, 69, 68), (68, 69, 71, 70), (70, 71, 73, 72), (72, 73, 75, 74), (74, 75, 77, 76), (76, 77, 79, 78), (78, 79, 81, 80), (80, 81, 83, 82), (82, 83, 85, 84), (84, 85, 87, 86), (86, 87, 89, 88), (88, 89, 91, 90), (90, 91, 93, 92), (92, 93, 95, 94), (94, 95, 97, 96), (96, 97, 1, 0), (0, 2, 4, 6, 8, 10, 12, 14, 16, 18, 20, 22, 24, 26, 28, 30, 32, 34, 36, 38, 40, 42, 44, 46, 48, 50, 52, 54, 56, 58, 60, 62, 64, 66, 68, 70, 72, 74, 76, 78, 80, 82, 84, 86, 88, 90, 92, 94, 96), (3, 1, 97, 95, 93, 91, 89, 87, 85, 83, 81, 79, 77, 75, 73, 71, 69, 67, 65, 63, 61, 59, 57, 55, 53, 51, 49, 47, 45, 43, 41, 39, 37, 35, 33, 31, 29, 27, 25, 23, 21, 19, 17, 15, 13, 11, 9, 7, 5), (107, 99, 101, 108), (108, 101, 105, 110), (110, 105, 103, 112), (112, 103, 99, 107), (100, 104, 102, 98), (105, 101, 99, 103), (102, 113, 106, 98), (113, 112, 107, 106), (104, 111, 113, 102), (111, 110, 112, 113), (100, 109, 111, 104), (109, 108, 110, 111), (98, 106, 109, 100), (106, 107, 108, 109)])
me_cylinder_003.polygons.foreach_set('use_smooth', [1, 1, 1, 1, 1, 1, 1, 1, 1, 1, 1, 1, 1, 1, 1, 1, 1, 1, 1, 1, 1, 1, 1, 1, 1, 1, 1, 1, 1, 1, 1, 1, 1, 1, 1, 1, 1, 1, 1, 1, 1, 1, 1, 1, 1, 1, 1, 1, 1, 1, 1, 0, 0, 0, 0, 0, 0, 0, 0, 0, 0, 0, 0, 0, 0])
_uv = me_cylinder_003.uv_layers.new(name='UVMap')
_uv.uv.foreach_set('vector', [1.0, 0.5, 1.0, 1.0, 0.9796, 1.0, 0.9796, 0.5, 0.9796, 0.5, 0.9796, 1.0, 0.9592, 1.0, 0.9592, 0.5, 0.9592, 0.5, 0.9592, 1.0, 0.9388, 1.0, 0.9388, 0.5, 0.9388, 0.5, 0.9388, 1.0, 0.9184, 1.0, 0.9184, 0.5, 0.9184, 0.5, 0.9184, 1.0, 0.898, 1.0, 0.898, 0.5, 0.898, 0.5, 0.898, 1.0, 0.8776, 1.0, 0.8776, 0.5, 0.8776, 0.5, 0.8776, 1.0, 0.8571, 1.0, 0.8571, 0.5, 0.8571, 0.5, 0.8571, 1.0, 0.8367, 1.0, 0.8367, 0.5, 0.8367, 0.5, 0.8367, 1.0, 0.8163, 1.0, 0.8163, 0.5, 0.8163, 0.5, 0.8163, 1.0, 0.7959, 1.0, 0.7959, 0.5, 0.7959, 0.5, 0.7959, 1.0, 0.7755, 1.0, 0.7755, 0.5, 0.7755, 0.5, 0.7755, 1.0, 0.7551, 1.0, 0.7551, 0.5, 0.7551, 0.5, 0.7551, 1.0, 0.7347, 1.0, 0.7347, 0.5, 0.7347, 0.5, 0.7347, 1.0, 0.7143, 1.0, 0.7143, 0.5, 0.7143, 0.5, 0.7143, 1.0, 0.6939, 1.0, 0.6939, 0.5, 0.6939, 0.5, 0.6939, 1.0, 0.6735, 1.0, 0.6735, 0.5, 0.6735, 0.5, 0.6735, 1.0, 0.6531, 1.0, 0.6531, 0.5, 0.6531, 0.5, 0.6531, 1.0, 0.6327, 1.0, 0.6327, 0.5, 0.6327, 0.5, 0.6327, 1.0, 0.6122, 1.0, 0.6122, 0.5, 0.6122, 0.5, 0.6122, 1.0, 0.5918, 1.0, 0.5918, 0.5, 0.5918, 0.5, 0.5918, 1.0, 0.5714, 1.0, 0.5714, 0.5, 0.5714, 0.5, 0.5714, 1.0, 0.551, 1.0, 0.551, 0.5, 0.551, 0.5, 0.551, 1.0, 0.5306, 1.0, 0.5306, 0.5, 0.5306, 0.5, 0.5306, 1.0, 0.5102, 1.0, 0.5102, 0.5, 0.5102, 0.5, 0.5102, 1.0, 0.4898, 1.0, 0.4898, 0.5, 0.4898, 0.5, 0.4898, 1.0, 0.4694, 1.0, 0.4694, 0.5, 0.4694, 0.5, 0.4694, 1.0, 0.449, 1.0, 0.449, 0.5, 0.449, 0.5, 0.449, 1.0, 0.4286, 1.0, 0.4286, 0.5, 0.4286, 0.5, 0.4286, 1.0, 0.4082, 1.0, 0.4082, 0.5, 0.4082, 0.5, 0.4082, 1.0, 0.3878, 1.0, 0.3878, 0.5, 0.3878, 0.5, 0.3878, 1.0, 0.3673, 1.0, 0.3673, 0.5, 0.3673, 0.5, 0.3673, 1.0, 0.3469, 1.0, 0.3469, 0.5, 0.3469, 0.5, 0.3469, 1.0, 0.3265, 1.0, 0.3265, 0.5, 0.3265, 0.5, 0.3265, 1.0, 0.3061, 1.0, 0.3061, 0.5, 0.3061, 0.5, 0.3061, 1.0, 0.2857, 1.0, 0.2857, 0.5, 0.2857, 0.5, 0.2857, 1.0, 0.2653, 1.0, 0.2653, 0.5, 0.2653, 0.5, 0.2653, 1.0, 0.2449, 1.0, 0.2449, 0.5, 0.2449, 0.5, 0.2449, 1.0, 0.2245, 1.0, 0.2245, 0.5, 0.2245, 0.5, 0.2245, 1.0, 0.2041, 1.0, 0.2041, 0.5, 0.2041, 0.5, 0.2041, 1.0, 0.1837, 1.0, 0.1837, 0.5, 0.1837, 0.5, 0.1837, 1.0, 0.1633, 1.0, 0.1633, 0.5, 0.1633, 0.5, 0.1633, 1.0, 0.1429, 1.0, 0.1429, 0.5, 0.1429, 0.5, 0.1429, 1.0, 0.1224, 1.0, 0.1224, 0.5, 0.1224, 0.5, 0.1224, 1.0, 0.102, 1.0, 0.102, 0.5, 0.102, 0.5, 0.102, 1.0, 0.08163, 1.0, 0.08163, 0.5, 0.08163, 0.5, 0.08163, 1.0, 0.06122, 1.0, 0.06122, 0.5, 0.06122, 0.5, 0.06122, 1.0, 0.04082, 1.0, 0.04082, 0.5, 0.04082, 0.5, 0.04082, 1.0, 0.02041, 1.0, 0.02041, 0.5, 0.02041, 0.5, 0.02041, 1.0, 3.316e-07, 1.0, 3.316e-07, 0.5, 0.75, 0.49, 0.7807, 0.488, 0.8109, 0.4822, 0.8401, 0.4725, 0.8678, 0.4591, 0.8935, 0.4423, 0.917, 0.4224, 0.9376, 0.3996, 0.9552, 0.3744, 0.9695, 0.3471, 0.9801, 0.3183, 0.9869, 0.2883, 0.9899, 0.2577, 0.9889, 0.227, 0.984, 0.1966, 0.9752, 0.1671, 0.9628, 0.139, 0.9468, 0.1127, 0.9277, 0.08865, 0.9056, 0.06725, 0.8809, 0.04886, 0.8541, 0.03377, 0.8256, 0.02223, 0.7959, 0.01443, 0.7654, 0.01049, 0.7346, 0.01049, 0.7041, 0.01443, 0.6744, 0.02223, 0.6459, 0.03377, 0.6191, 0.04886, 0.5944, 0.06725, 0.5723, 0.08865, 0.5532, 0.1127, 0.5372, 0.139, 0.5248, 0.1671, 0.516, 0.1966, 0.5111, 0.227, 0.5101, 0.2577, 0.5131, 0.2883, 0.5199, 0.3183, 0.5305, 0.3471, 0.5448, 0.3744, 0.5624, 0.3996, 0.583, 0.4224, 0.6065, 0.4423, 0.6322, 0.4591, 0.6599, 0.4725, 0.6891, 0.4822, 0.7193, 0.488, 0.9796, 1.0, 3.316e-07, 1.0, 0.02041, 1.0, 0.04082, 1.0, 0.06122, 1.0, 0.08163, 1.0, 0.102, 1.0, 0.1224, 1.0, 0.1429, 1.0, 0.1633, 1.0, 0.1837, 1.0, 0.2041, 1.0, 0.2245, 1.0, 0.2449, 1.0, 0.2653, 1.0, 0.2857, 1.0, 0.3061, 1.0, 0.3265, 1.0, 0.3469, 1.0, 0.3673, 1.0, 0.3878, 1.0, 0.4082, 1.0, 0.4286, 1.0, 0.449, 1.0, 0.4694, 1.0, 0.4898, 1.0, 0.5102, 1.0, 0.5306, 1.0, 0.551, 1.0, 0.5714, 1.0, 0.5918, 1.0, 0.6122, 1.0, 0.6327, 1.0, 0.6531, 1.0, 0.6735, 1.0, 0.6939, 1.0, 0.7143, 1.0, 0.7347, 1.0, 0.7551, 1.0, 0.7755, 1.0, 0.7959, 1.0, 0.8163, 1.0, 0.8367, 1.0, 0.8571, 1.0, 0.8776, 1.0, 0.898, 1.0, 0.9184, 1.0, 0.9388, 1.0, 0.9592, 1.0, 0.5417, 0.0, 0.625, 0.0, 0.625, 0.25, 0.5417, 0.25, 0.5417, 0.25, 0.625, 0.25, 0.625, 0.5, 0.5417, 0.5, 0.5417, 0.5, 0.625, 0.5, 0.625, 0.75, 0.5417, 0.75, 0.5417, 0.75, 0.625, 0.75, 0.625, 1.0, 0.5417, 1.0, 0.125, 0.5, 0.375, 0.5, 0.375, 0.75, 0.125, 0.75, 0.625, 0.5, 0.875, 0.5, 0.875, 0.75, 0.625, 0.75, 0.375, 0.75, 0.4583, 0.75, 0.4583, 1.0, 0.375, 1.0, 0.4583, 0.75, 0.5417, 0.75, 0.5417, 1.0, 0.4583, 1.0, 0.375, 0.5, 0.4583, 0.5, 0.4583, 0.75, 0.375, 0.75, 0.4583, 0.5, 0.5417, 0.5, 0.5417, 0.75, 0.4583, 0.75, 0.375, 0.25, 0.4583, 0.25, 0.4583, 0.5, 0.375, 0.5, 0.4583, 0.25, 0.5417, 0.25, 0.5417, 0.5, 0.4583, 0.5, 0.375, 0.0, 0.4583, 0.0, 0.4583, 0.25, 0.375, 0.25, 0.4583, 0.0, 0.5417, 0.0, 0.5417, 0.25, 0.4583, 0.25])
me_cylinder_003.use_remesh_fix_poles = True
me_cylinder_003.use_remesh_preserve_attributes = False
me_cylinder_003.use_mirror_vertex_groups = False
me_cylinder_003.update()

# ---- objects
ob_cube_001 = bpy.data.objects.new('Cube.001', me_cube_002)
ob_cylinder_001 = bpy.data.objects.new('Cylinder.001', me_cylinder_003)

# ---- transforms, parenting, visibility, modifiers, constraints
ob_cube_001.location = (-0.1012, 0.008609, 1.189)
ob_cube_001.rotation_euler = (0.0, -0.0, 1.571)
ob_cube_001.scale = (0.04518, 0.4169, 0.2022)
ob_cube_001.lineart.crease_threshold = 0.0
_m = ob_cube_001.modifiers.new('Auto Smooth', 'NODES')
_m.node_group = ng_auto_smooth
_gi = [s.identifier for s in ng_auto_smooth.interface.items_tree if s.item_type == 'SOCKET' and s.in_out == 'INPUT']
_m[_gi[1]] = 0.4852  # Angle
ob_cylinder_001.location = (-1.699, 0.0, 0.0)
ob_cylinder_001.scale = (0.05003, 0.05005, 0.7207)
ob_cylinder_001.lineart.crease_threshold = 0.0
_m = ob_cylinder_001.modifiers.new('Auto Smooth', 'NODES')
_m.node_group = ng_auto_smooth
_gi = [s.identifier for s in ng_auto_smooth.interface.items_tree if s.item_type == 'SOCKET' and s.in_out == 'INPUT']
_m[_gi[1]] = 1.332  # Angle

# ---- collection membership
col_collection.objects.link(ob_cube_001)
col_collection.objects.link(ob_cylinder_001)

# ---- scene / render settings (as saved in the file)
scene.frame_start = 1; scene.frame_end = 250; scene.frame_set(1)
scene.render.engine = 'BLENDER_EEVEE_NEXT'
scene.cycles.use_denoising = False
scene.cycles.samples = 128
scene.cycles.sampling_pattern = 'TABULATED_SOBOL'
scene.cycles.use_adaptive_sampling = False
scene.cycles.use_light_tree = False
scene.view_settings.view_transform = 'Filmic'
bpy.context.view_layer.update()

# ---- added for rendering (the .blend has no active camera and no usable light): camera, sun
cam_auto = bpy.data.cameras.new('AutoCamera')
cam_auto.lens = 50.0
cam_auto.sensor_width = 36.0
cam_auto.clip_end = 1000.0
ob_auto_camera = bpy.data.objects.new('AutoCamera', cam_auto)
scene.collection.objects.link(ob_auto_camera)
ob_auto_camera.location = (2.86621, -4.77779, 3.02356)
ob_auto_camera.rotation_euler = (1.09748, -7.21219e-08, 0.694738)
scene.camera = ob_auto_camera
light_auto_sun = bpy.data.lights.new('AutoSun', 'SUN')
light_auto_sun.energy = 3.0
light_auto_sun.angle = 0.0523599
ob_auto_sun = bpy.data.objects.new('AutoSun', light_auto_sun)
scene.collection.objects.link(ob_auto_sun)
ob_auto_sun.rotation_euler = (0.872665, 0.174533, 0.523599)
bpy.context.view_layer.update()
